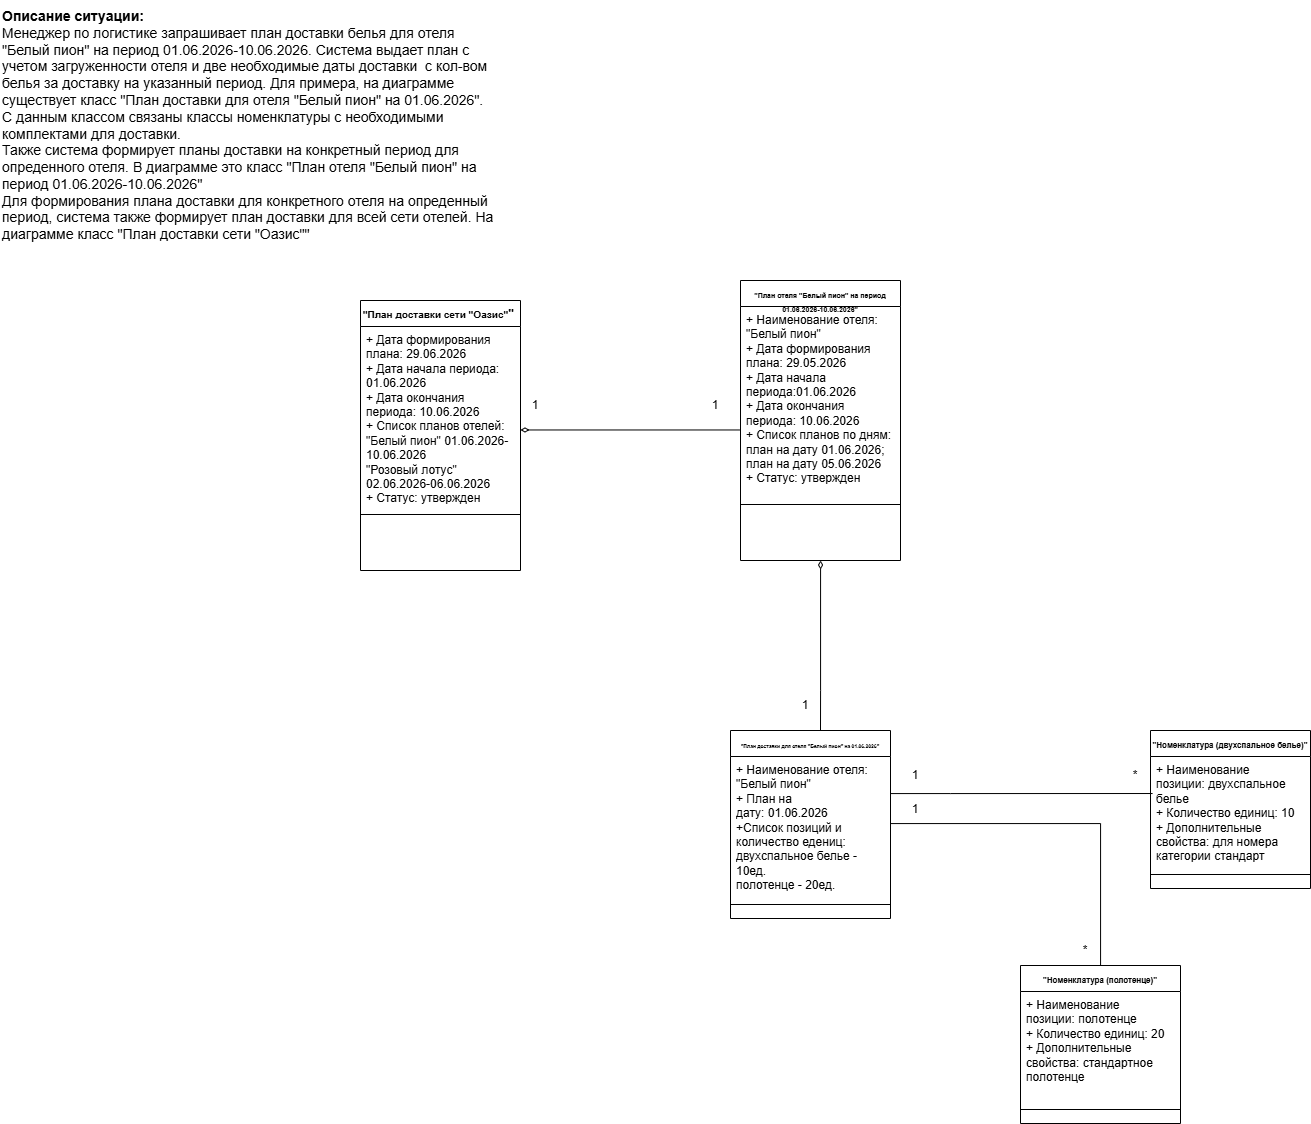

The diagram above was exported from draw.io. Its source (the exported page's mxGraphModel, read from the mxfile embedded in the PNG):
<mxGraphModel dx="1885" dy="1132" grid="1" gridSize="10" guides="1" tooltips="1" connect="1" arrows="1" fold="1" page="1" pageScale="1" pageWidth="827" pageHeight="1169" math="0" shadow="0">
  <root>
    <mxCell id="0" />
    <mxCell id="1" parent="0" />
    <mxCell id="PtoTNrS1osfcqjhxesZ6-7" parent="1" style="text;html=1;whiteSpace=wrap;strokeColor=none;fillColor=none;align=left;verticalAlign=middle;rounded=0;" value="&lt;b&gt;&lt;font style=&quot;font-size: 14px;&quot;&gt;Описание ситуации:&amp;nbsp;&lt;/font&gt;&lt;/b&gt;&lt;div&gt;&lt;font style=&quot;font-size: 14px;&quot;&gt;Менеджер по логистике запрашивает план доставки белья для отеля &quot;Белый пион&quot; на период 01.06.2026-10.06.2026. Система выдает план с учетом загруженности отеля и две необходимые даты доставки&amp;nbsp; с кол-вом белья за доставку на указанный период. Для примера, на диаграмме существует класс&lt;/font&gt;&lt;font style=&quot;&quot;&gt;&lt;font style=&quot;font-size: 14px;&quot;&gt;&lt;b&gt;&amp;nbsp;&lt;/b&gt;&lt;font style=&quot;text-align: center;&quot;&gt;&quot;План доставки для отеля &quot;Белый пион&quot; на 01.06.2026&lt;/font&gt;&lt;font style=&quot;text-align: center;&quot;&gt;&quot;&lt;/font&gt;&lt;/font&gt;&lt;span style=&quot;font-size: 14px;&quot;&gt;. С данным классом связаны классы номенклатуры с необходимыми комплектами для доставки.&lt;/span&gt;&lt;/font&gt;&lt;/div&gt;&lt;div&gt;&lt;div&gt;&lt;font style=&quot;font-size: 14px;&quot;&gt;Также система формирует планы доставки на конкретный период для опреденного отеля. В диаграмме это класс&amp;nbsp;&lt;/font&gt;&lt;span style=&quot;text-align: center; background-color: transparent; color: light-dark(rgb(0, 0, 0), rgb(255, 255, 255));&quot;&gt;&lt;font style=&quot;font-size: 14px;&quot;&gt;&quot;План отеля &quot;Белый пион&quot; на период 01.06.2026-10.06.2026&quot;&lt;/font&gt;&lt;/span&gt;&lt;/div&gt;&lt;div&gt;&lt;font style=&quot;&quot;&gt;&lt;span style=&quot;font-size: 14px;&quot;&gt;Для формирования плана доставки для конкретного отеля на опреденный период, система также формирует план доставки для всей сети отелей. На диаграмме класс&lt;/span&gt;&lt;font style=&quot;font-size: 14px;&quot;&gt;&amp;nbsp;&lt;/font&gt;&lt;/font&gt;&lt;font style=&quot;font-size: 14px;&quot;&gt;&lt;font style=&quot;background-color: transparent; color: light-dark(rgb(0, 0, 0), rgb(255, 255, 255)); text-align: center;&quot;&gt;&quot;План доставки сети &quot;Оазис&quot;&lt;/font&gt;&lt;span style=&quot;background-color: transparent; color: light-dark(rgb(0, 0, 0), rgb(255, 255, 255)); text-align: center;&quot;&gt;&quot;&lt;/span&gt;&lt;/font&gt;&lt;span style=&quot;background-color: transparent; color: light-dark(rgb(0, 0, 0), rgb(255, 255, 255)); font-weight: 700; text-align: center;&quot;&gt;&amp;nbsp;&lt;/span&gt;&lt;/div&gt;&lt;/div&gt;" vertex="1">
      <mxGeometry height="250" width="495" x="400" y="710" as="geometry" />
    </mxCell>
    <mxCell id="KhorwCItn8aTWpo7xvGK-1" parent="1" style="swimlane;fontStyle=1;align=center;verticalAlign=top;childLayout=stackLayout;horizontal=1;startSize=26;horizontalStack=0;resizeParent=1;resizeParentMax=0;resizeLast=0;collapsible=1;marginBottom=0;whiteSpace=wrap;html=1;" value="&lt;font style=&quot;font-size: 8px;&quot;&gt;&quot;Номенклатура (двухспальное белье)&quot;&lt;/font&gt;" vertex="1">
      <mxGeometry height="158" width="160" x="1550" y="1440" as="geometry" />
    </mxCell>
    <mxCell id="KhorwCItn8aTWpo7xvGK-2" parent="KhorwCItn8aTWpo7xvGK-1" style="text;strokeColor=none;fillColor=none;align=left;verticalAlign=top;spacingLeft=4;spacingRight=4;overflow=hidden;rotatable=0;points=[[0,0.5],[1,0.5]];portConstraint=eastwest;whiteSpace=wrap;html=1;" value="+ Наименование позиции&lt;span style=&quot;background-color: transparent; color: light-dark(rgb(0, 0, 0), rgb(255, 255, 255));&quot;&gt;:&amp;nbsp;&lt;/span&gt;&lt;span style=&quot;background-color: transparent; color: light-dark(rgb(0, 0, 0), rgb(255, 255, 255));&quot;&gt;двухспальное белье&lt;/span&gt;&lt;div&gt;+ Количество единиц:&amp;nbsp;&lt;span style=&quot;background-color: transparent; color: light-dark(rgb(0, 0, 0), rgb(255, 255, 255));&quot;&gt;10&lt;/span&gt;&lt;/div&gt;&lt;div&gt;+ Дополнительные свойства:&amp;nbsp;&lt;span style=&quot;background-color: transparent; color: light-dark(rgb(0, 0, 0), rgb(255, 255, 255));&quot;&gt;для номера категории стандарт&lt;/span&gt;&lt;/div&gt;" vertex="1">
      <mxGeometry height="104" width="160" y="26" as="geometry" />
    </mxCell>
    <mxCell id="KhorwCItn8aTWpo7xvGK-3" parent="KhorwCItn8aTWpo7xvGK-1" style="line;strokeWidth=1;fillColor=none;align=left;verticalAlign=middle;spacingTop=-1;spacingLeft=3;spacingRight=3;rotatable=0;labelPosition=right;points=[];portConstraint=eastwest;strokeColor=inherit;" value="" vertex="1">
      <mxGeometry height="28" width="160" y="130" as="geometry" />
    </mxCell>
    <mxCell id="KhorwCItn8aTWpo7xvGK-5" parent="1" style="swimlane;fontStyle=1;align=center;verticalAlign=top;childLayout=stackLayout;horizontal=1;startSize=26;horizontalStack=0;resizeParent=1;resizeParentMax=0;resizeLast=0;collapsible=1;marginBottom=0;whiteSpace=wrap;html=1;" value="&lt;font style=&quot;font-size: 5px;&quot;&gt;&lt;font style=&quot;&quot;&gt;&quot;План доставки для отеля &quot;Белый пион&quot; на 01.06.2026&lt;/font&gt;&lt;font style=&quot;&quot;&gt;&quot;&lt;/font&gt;&lt;/font&gt;" vertex="1">
      <mxGeometry height="188" width="160" x="1130" y="1440" as="geometry" />
    </mxCell>
    <mxCell id="KhorwCItn8aTWpo7xvGK-6" parent="KhorwCItn8aTWpo7xvGK-5" style="text;strokeColor=none;fillColor=none;align=left;verticalAlign=top;spacingLeft=4;spacingRight=4;overflow=hidden;rotatable=0;points=[[0,0.5],[1,0.5]];portConstraint=eastwest;whiteSpace=wrap;html=1;" value="+ Наименование отеля: &quot;Белый пион&quot;&lt;div&gt;&lt;div&gt;+ План на дату:&amp;nbsp;&lt;span style=&quot;background-color: transparent; color: light-dark(rgb(0, 0, 0), rgb(255, 255, 255));&quot;&gt;01.06.2026&lt;/span&gt;&lt;/div&gt;&lt;div&gt;+Список позиций и количество едениц: двухспальное белье - 10ед.&lt;/div&gt;&lt;div&gt;полотенце - 20ед.&lt;/div&gt;&lt;div&gt;&lt;br&gt;&lt;/div&gt;&lt;/div&gt;" vertex="1">
      <mxGeometry height="134" width="160" y="26" as="geometry" />
    </mxCell>
    <mxCell id="KhorwCItn8aTWpo7xvGK-7" parent="KhorwCItn8aTWpo7xvGK-5" style="line;strokeWidth=1;fillColor=none;align=left;verticalAlign=middle;spacingTop=-1;spacingLeft=3;spacingRight=3;rotatable=0;labelPosition=right;points=[];portConstraint=eastwest;strokeColor=inherit;" value="" vertex="1">
      <mxGeometry height="28" width="160" y="160" as="geometry" />
    </mxCell>
    <mxCell id="KhorwCItn8aTWpo7xvGK-9" parent="1" style="swimlane;fontStyle=1;align=center;verticalAlign=top;childLayout=stackLayout;horizontal=1;startSize=26;horizontalStack=0;resizeParent=1;resizeParentMax=0;resizeLast=0;collapsible=1;marginBottom=0;whiteSpace=wrap;html=1;" value="&lt;font style=&quot;font-size: 7px;&quot;&gt;&quot;План отеля &quot;Белый пион&quot; на период 01.06.2026-10.06.2026&quot;&lt;/font&gt;" vertex="1">
      <mxGeometry height="280" width="160" x="1140" y="990" as="geometry" />
    </mxCell>
    <mxCell id="KhorwCItn8aTWpo7xvGK-10" parent="KhorwCItn8aTWpo7xvGK-9" style="text;strokeColor=none;fillColor=none;align=left;verticalAlign=top;spacingLeft=4;spacingRight=4;overflow=hidden;rotatable=0;points=[[0,0.5],[1,0.5]];portConstraint=eastwest;whiteSpace=wrap;html=1;" value="+ Наименование отеля: &quot;Белый пион&quot;&lt;div&gt;+ Дата формирования плана:&amp;nbsp;&lt;span style=&quot;background-color: transparent; color: light-dark(rgb(0, 0, 0), rgb(255, 255, 255));&quot;&gt;29.05.2026&lt;/span&gt;&lt;/div&gt;&lt;div&gt;+ Дата начала периода:01.06.2026&lt;/div&gt;&lt;div&gt;+ Дата окончания периода: 10.06.2026&lt;/div&gt;&lt;div&gt;+ Список планов по дням: план на дату 01.06.2026; план на дату 05.06.2026&lt;/div&gt;&lt;div&gt;+ Статус: утвержден&lt;/div&gt;" vertex="1">
      <mxGeometry height="194" width="160" y="26" as="geometry" />
    </mxCell>
    <mxCell id="KhorwCItn8aTWpo7xvGK-11" parent="KhorwCItn8aTWpo7xvGK-9" style="line;strokeWidth=1;fillColor=none;align=left;verticalAlign=middle;spacingTop=-1;spacingLeft=3;spacingRight=3;rotatable=0;labelPosition=right;points=[];portConstraint=eastwest;strokeColor=inherit;" value="" vertex="1">
      <mxGeometry height="8" width="160" y="220" as="geometry" />
    </mxCell>
    <mxCell id="KhorwCItn8aTWpo7xvGK-12" parent="KhorwCItn8aTWpo7xvGK-9" style="text;strokeColor=none;fillColor=none;align=left;verticalAlign=top;spacingLeft=4;spacingRight=4;overflow=hidden;rotatable=0;points=[[0,0.5],[1,0.5]];portConstraint=eastwest;whiteSpace=wrap;html=1;" value="&lt;div&gt;&lt;br&gt;&lt;/div&gt;" vertex="1">
      <mxGeometry height="52" width="160" y="228" as="geometry" />
    </mxCell>
    <mxCell id="KhorwCItn8aTWpo7xvGK-13" parent="1" style="swimlane;fontStyle=1;align=center;verticalAlign=top;childLayout=stackLayout;horizontal=1;startSize=26;horizontalStack=0;resizeParent=1;resizeParentMax=0;resizeLast=0;collapsible=1;marginBottom=0;whiteSpace=wrap;html=1;" value="&lt;font style=&quot;font-size: 10px;&quot;&gt;&quot;План доставки сети &quot;Оазис&quot;&lt;/font&gt;&quot;&amp;nbsp;" vertex="1">
      <mxGeometry height="270" width="160" x="760" y="1010" as="geometry" />
    </mxCell>
    <mxCell id="KhorwCItn8aTWpo7xvGK-14" parent="KhorwCItn8aTWpo7xvGK-13" style="text;strokeColor=none;fillColor=none;align=left;verticalAlign=top;spacingLeft=4;spacingRight=4;overflow=hidden;rotatable=0;points=[[0,0.5],[1,0.5]];portConstraint=eastwest;whiteSpace=wrap;html=1;" value="&lt;div&gt;+ Дата формирования плана:&amp;nbsp;&lt;span style=&quot;background-color: transparent; color: light-dark(rgb(0, 0, 0), rgb(255, 255, 255));&quot;&gt;29.06.2026&lt;/span&gt;&lt;/div&gt;&lt;div&gt;+ Дата начала периода: 01.06.2026&lt;/div&gt;&lt;div&gt;+ Дата окончания периода: 10.06.2026&lt;/div&gt;&lt;div&gt;+ Список планов отелей: &quot;Белый пион&quot; 01.06.2026-10.06.2026&lt;/div&gt;&lt;div&gt;&quot;Розовый лотус&quot; 02.06.2026-06.06.2026&amp;nbsp;&lt;/div&gt;&lt;div&gt;+ Статус: утвержден&lt;/div&gt;" vertex="1">
      <mxGeometry height="184" width="160" y="26" as="geometry" />
    </mxCell>
    <mxCell id="KhorwCItn8aTWpo7xvGK-15" parent="KhorwCItn8aTWpo7xvGK-13" style="line;strokeWidth=1;fillColor=none;align=left;verticalAlign=middle;spacingTop=-1;spacingLeft=3;spacingRight=3;rotatable=0;labelPosition=right;points=[];portConstraint=eastwest;strokeColor=inherit;" value="" vertex="1">
      <mxGeometry height="8" width="160" y="210" as="geometry" />
    </mxCell>
    <mxCell id="KhorwCItn8aTWpo7xvGK-16" parent="KhorwCItn8aTWpo7xvGK-13" style="text;strokeColor=none;fillColor=none;align=left;verticalAlign=top;spacingLeft=4;spacingRight=4;overflow=hidden;rotatable=0;points=[[0,0.5],[1,0.5]];portConstraint=eastwest;whiteSpace=wrap;html=1;" value="&lt;div&gt;&lt;br&gt;&lt;/div&gt;" vertex="1">
      <mxGeometry height="52" width="160" y="218" as="geometry" />
    </mxCell>
    <mxCell id="KhorwCItn8aTWpo7xvGK-17" edge="1" parent="1" source="KhorwCItn8aTWpo7xvGK-6" style="edgeStyle=orthogonalEdgeStyle;rounded=0;orthogonalLoop=1;jettySize=auto;html=1;entryX=0.013;entryY=0.356;entryDx=0;entryDy=0;entryPerimeter=0;endArrow=none;endFill=0;" target="KhorwCItn8aTWpo7xvGK-2">
      <mxGeometry relative="1" as="geometry">
        <Array as="points">
          <mxPoint x="1350" y="1503" />
          <mxPoint x="1350" y="1503" />
        </Array>
      </mxGeometry>
    </mxCell>
    <mxCell id="KhorwCItn8aTWpo7xvGK-18" edge="1" parent="1" source="KhorwCItn8aTWpo7xvGK-9" style="edgeStyle=orthogonalEdgeStyle;rounded=0;orthogonalLoop=1;jettySize=auto;html=1;endArrow=none;endFill=0;startArrow=diamondThin;startFill=0;">
      <mxGeometry relative="1" as="geometry">
        <Array as="points">
          <mxPoint x="1220" y="1400" />
          <mxPoint x="1220" y="1400" />
        </Array>
        <mxPoint x="1220" y="1440" as="targetPoint" />
      </mxGeometry>
    </mxCell>
    <mxCell id="KhorwCItn8aTWpo7xvGK-19" edge="1" parent="1" source="KhorwCItn8aTWpo7xvGK-13" style="edgeStyle=orthogonalEdgeStyle;rounded=0;orthogonalLoop=1;jettySize=auto;html=1;endArrow=none;endFill=0;entryX=-0.006;entryY=0.636;entryDx=0;entryDy=0;entryPerimeter=0;startArrow=diamondThin;startFill=0;" target="KhorwCItn8aTWpo7xvGK-10">
      <mxGeometry relative="1" as="geometry">
        <Array as="points">
          <mxPoint x="1139" y="1140" />
        </Array>
        <mxPoint x="1020" y="1040" as="targetPoint" />
      </mxGeometry>
    </mxCell>
    <mxCell id="KhorwCItn8aTWpo7xvGK-20" parent="1" style="text;html=1;whiteSpace=wrap;strokeColor=none;fillColor=none;align=center;verticalAlign=middle;rounded=0;autosize=1;resizable=0;" value="*" vertex="1">
      <mxGeometry height="30" width="30" x="1520" y="1470" as="geometry" />
    </mxCell>
    <mxCell id="KhorwCItn8aTWpo7xvGK-21" parent="1" style="text;html=1;whiteSpace=wrap;strokeColor=none;fillColor=none;align=center;verticalAlign=middle;rounded=0;autosize=1;resizable=0;" value="1" vertex="1">
      <mxGeometry height="30" width="30" x="1100" y="1100" as="geometry" />
    </mxCell>
    <mxCell id="KhorwCItn8aTWpo7xvGK-22" parent="1" style="text;html=1;whiteSpace=wrap;strokeColor=none;fillColor=none;align=center;verticalAlign=middle;rounded=0;autosize=1;resizable=0;" value="1" vertex="1">
      <mxGeometry height="30" width="30" x="920" y="1100" as="geometry" />
    </mxCell>
    <mxCell id="KhorwCItn8aTWpo7xvGK-24" parent="1" style="text;html=1;whiteSpace=wrap;strokeColor=none;fillColor=none;align=center;verticalAlign=middle;rounded=0;autosize=1;resizable=0;" value="1" vertex="1">
      <mxGeometry height="30" width="30" x="1190" y="1400" as="geometry" />
    </mxCell>
    <mxCell id="KhorwCItn8aTWpo7xvGK-25" parent="1" style="text;html=1;whiteSpace=wrap;strokeColor=none;fillColor=none;align=center;verticalAlign=middle;rounded=0;autosize=1;resizable=0;" value="1" vertex="1">
      <mxGeometry height="30" width="30" x="1300" y="1470" as="geometry" />
    </mxCell>
    <mxCell id="KhorwCItn8aTWpo7xvGK-26" parent="1" style="swimlane;fontStyle=1;align=center;verticalAlign=top;childLayout=stackLayout;horizontal=1;startSize=26;horizontalStack=0;resizeParent=1;resizeParentMax=0;resizeLast=0;collapsible=1;marginBottom=0;whiteSpace=wrap;html=1;" value="&lt;font style=&quot;font-size: 8px;&quot;&gt;&quot;Номенклатура (полотенце)&quot;&lt;/font&gt;" vertex="1">
      <mxGeometry height="158" width="160" x="1420" y="1675" as="geometry" />
    </mxCell>
    <mxCell id="KhorwCItn8aTWpo7xvGK-27" parent="KhorwCItn8aTWpo7xvGK-26" style="text;strokeColor=none;fillColor=none;align=left;verticalAlign=top;spacingLeft=4;spacingRight=4;overflow=hidden;rotatable=0;points=[[0,0.5],[1,0.5]];portConstraint=eastwest;whiteSpace=wrap;html=1;" value="+ Наименование позиции&lt;span style=&quot;background-color: transparent; color: light-dark(rgb(0, 0, 0), rgb(255, 255, 255));&quot;&gt;:&amp;nbsp;&lt;/span&gt;&lt;span style=&quot;background-color: transparent; color: light-dark(rgb(0, 0, 0), rgb(255, 255, 255));&quot;&gt;полотенце&lt;/span&gt;&lt;div&gt;+ Количество единиц:&amp;nbsp;&lt;span style=&quot;background-color: transparent; color: light-dark(rgb(0, 0, 0), rgb(255, 255, 255));&quot;&gt;20&lt;/span&gt;&lt;/div&gt;&lt;div&gt;+ Дополнительные свойства:&amp;nbsp;&lt;span style=&quot;background-color: transparent; color: light-dark(rgb(0, 0, 0), rgb(255, 255, 255));&quot;&gt;стандартное полотенце&lt;/span&gt;&lt;/div&gt;" vertex="1">
      <mxGeometry height="104" width="160" y="26" as="geometry" />
    </mxCell>
    <mxCell id="KhorwCItn8aTWpo7xvGK-28" parent="KhorwCItn8aTWpo7xvGK-26" style="line;strokeWidth=1;fillColor=none;align=left;verticalAlign=middle;spacingTop=-1;spacingLeft=3;spacingRight=3;rotatable=0;labelPosition=right;points=[];portConstraint=eastwest;strokeColor=inherit;" value="" vertex="1">
      <mxGeometry height="28" width="160" y="130" as="geometry" />
    </mxCell>
    <mxCell id="KhorwCItn8aTWpo7xvGK-29" edge="1" parent="1" source="KhorwCItn8aTWpo7xvGK-6" style="edgeStyle=orthogonalEdgeStyle;rounded=0;orthogonalLoop=1;jettySize=auto;html=1;endArrow=none;endFill=0;" target="KhorwCItn8aTWpo7xvGK-26">
      <mxGeometry relative="1" as="geometry">
        <mxPoint x="1439.58" y="1666.58" as="targetPoint" />
      </mxGeometry>
    </mxCell>
    <mxCell id="KhorwCItn8aTWpo7xvGK-30" parent="1" style="text;html=1;whiteSpace=wrap;strokeColor=none;fillColor=none;align=center;verticalAlign=middle;rounded=0;autosize=1;resizable=0;" value="1" vertex="1">
      <mxGeometry height="30" width="30" x="1300" y="1504" as="geometry" />
    </mxCell>
    <mxCell id="KhorwCItn8aTWpo7xvGK-32" parent="1" style="text;html=1;whiteSpace=wrap;strokeColor=none;fillColor=none;align=center;verticalAlign=middle;rounded=0;autosize=1;resizable=0;" value="*" vertex="1">
      <mxGeometry height="30" width="30" x="1470" y="1645" as="geometry" />
    </mxCell>
  </root>
</mxGraphModel>